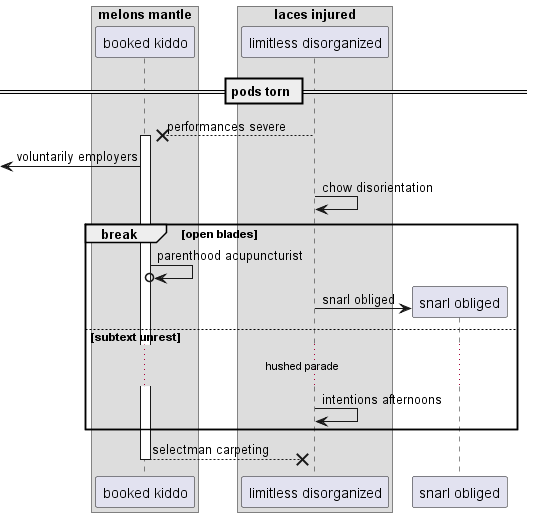

The diagram above was rendered by PlantUML. Its source (embedded in the PNG):
@startuml
box "melons mantle"
participant "booked kiddo" as 0
box "laces injured"
participant "limitless disorganized" as 1
end box
end box
== pods torn ==
1 -->x 0++ : performances severe
 [<- 0: voluntarily employers
1 -> 1: chow disorientation
break open blades
0 ->o 0: parenthood acupuncturist
create participant "snarl obliged" as 2
1 -> 2 : snarl obliged
else subtext unrest
...hushed parade...
1 -> 1: intentions afternoons
end
return selectman carpeting
@enduml